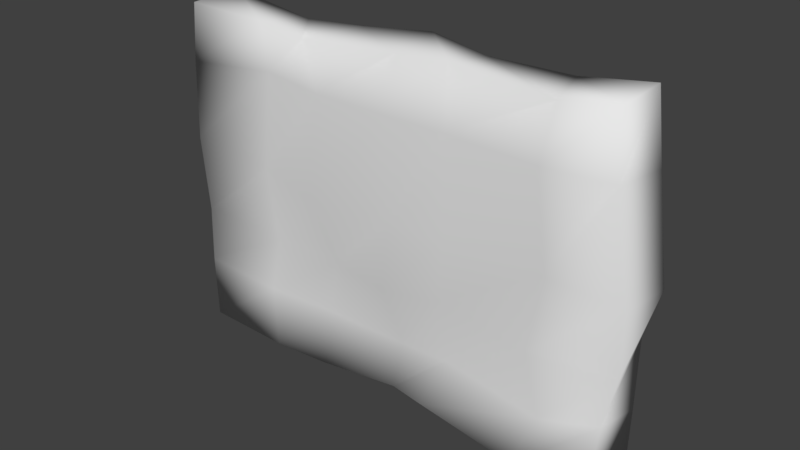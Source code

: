 # Source: BuildWall.blend  (saved by Blender 2.79.0; exported with 4.5.12 LTS)
import bpy
from mathutils import Matrix  # noqa: F401  (used for matrix-valued properties, if any)

bpy.ops.wm.read_factory_settings(use_empty=True)
scene = bpy.context.scene
scene.name = 'Scene'

# ---- collections
col_collection_1 = bpy.data.collections.new('Collection 1'); scene.collection.children.link(col_collection_1)

# ---- world
world_world = bpy.data.worlds.new('World'); scene.world = world_world
world_world.color = (0.05088, 0.05088, 0.05088)
world_world.use_sun_shadow = False
world_world.sun_shadow_jitter_overblur = 0.0
world_world.cycles.sampling_method = 'MANUAL'

# ---- meshes
me_cube_002 = bpy.data.meshes.new('Cube.002')
me_cube_002.from_pydata([(-2.356, -0.2455, 3.552), (-2.34, -0.2683, 0.1103), (-2.274, 0.2358, 3.601), (-2.493, 0.3495, 0.1497), (2.265, -0.2377, 3.632), (2.266, -0.2539, 0.03681), (2.295, 0.2502, 3.677), (2.365, 0.2493, 0.1331), (-1.329, 0.2434, 3.472), (-1.367, 0.2511, 0.1484), (-1.312, -0.3702, 3.59), (-1.35, -0.3413, 0.1545), (0.1076, 0.2479, 0.1382), (0.1372, -0.2502, 3.566), (0.0756, 0.3414, 3.605), (0.1258, -0.2592, 0.2457), (1.645, 0.2332, 0.2076), (1.72, -0.2517, 3.546), (1.533, 0.3358, 3.534), (1.539, -0.3553, 0.1179), (0.7151, 0.256, 3.546), (0.4941, -0.333, 0.2601), (0.6255, 0.3333, 0.08116), (0.7013, -0.2492, 3.626), (-0.6282, 0.2296, 3.541), (-0.7947, -0.2493, 0.1125), (-0.7765, 0.3295, 0.1243), (-0.9165, -0.2542, 3.48), (-2.408, -0.2488, 2.952), (-2.296, 0.2427, 3.02), (2.385, 0.247, 2.998), (2.298, -0.2588, 3.016), (-1.28, -0.3362, 3.118), (-1.243, 0.3461, 2.943), (0.09636, -0.3453, 3.048), (0.1372, 0.2551, 2.97), (1.649, -0.3437, 3.019), (1.515, 0.2453, 3.037), (0.6354, 0.3179, 3.046), (0.6459, -0.2475, 3.0), (-0.65, 0.2618, 2.91), (-0.7807, -0.2479, 3.0), (-2.312, -0.3532, 2.196), (-2.235, 0.2588, 2.045), (2.53, 0.2378, 1.993), (2.461, -0.2495, 1.996), (-1.482, -0.2406, 2.073), (-1.452, 0.2422, 1.977), (0.1123, -0.3034, 2.027), (0.2621, 0.2462, 2.017), (1.717, -0.2602, 2.031), (1.608, 0.3365, 1.951), (0.7375, 0.2366, 2.168), (0.7872, -0.4187, 2.086), (-0.7786, 0.3588, 2.079), (-0.7951, -0.3609, 1.962), (-2.379, -0.2507, 0.7518), (-2.496, 0.3354, 0.7381), (2.378, 0.2479, 0.7528), (2.35, -0.2548, 0.8385), (-1.369, -0.3571, 0.8075), (-1.225, 0.2549, 0.6228), (0.236, -0.2474, 0.7738), (0.1872, 0.2486, 0.8678), (1.794, -0.3507, 0.7148), (1.534, 0.341, 0.7679), (0.6572, 0.2519, 0.7646), (0.7212, -0.2352, 0.7793), (-0.7472, 0.3409, 0.6996), (-0.6751, -0.2337, 0.7568), (-2.293, 0.3425, 1.426), (2.389, 0.2344, 1.492), (2.465, -0.2431, 1.358), (-1.344, -0.2563, 1.349), (-1.438, 0.245, 1.316), (0.09755, -0.3921, 1.369), (-0.007753, 0.2482, 1.368), (1.564, -0.2388, 1.236), (1.537, 0.2391, 1.345), (0.6664, 0.3429, 1.332), (0.6842, -0.3207, 1.42), (-0.7709, 0.329, 1.353), (-0.578, -0.2381, 1.324), (-2.362, -0.2463, 1.36)], [], [(56, 57, 3, 1), (65, 58, 7, 16), (58, 59, 5, 7), (60, 56, 1, 11), (18, 17, 4, 6), (9, 11, 1, 3), (26, 25, 11, 9), (2, 0, 10, 8), (69, 60, 11, 25), (57, 61, 9, 3), (67, 62, 15, 21), (22, 21, 15, 12), (24, 27, 13, 14), (68, 63, 12, 26), (7, 5, 19, 16), (59, 64, 19, 5), (20, 23, 17, 18), (66, 65, 16, 22), (63, 66, 22, 12), (14, 13, 23, 20), (16, 19, 21, 22), (64, 67, 21, 19), (61, 68, 26, 9), (8, 10, 27, 24), (62, 69, 25, 15), (12, 15, 25, 26), (13, 27, 41, 34), (8, 24, 40, 33), (17, 23, 39, 36), (14, 20, 38, 35), (20, 18, 37, 38), (4, 17, 36, 31), (24, 14, 35, 40), (23, 13, 34, 39), (2, 8, 33, 29), (27, 10, 32, 41), (10, 0, 28, 32), (6, 4, 31, 30), (18, 6, 30, 37), (0, 2, 29, 28), (34, 41, 55, 48), (33, 40, 54, 47), (36, 39, 53, 50), (35, 38, 52, 49), (38, 37, 51, 52), (31, 36, 50, 45), (40, 35, 49, 54), (39, 34, 48, 53), (29, 33, 47, 43), (41, 32, 46, 55), (32, 28, 42, 46), (30, 31, 45, 44), (37, 30, 44, 51), (28, 29, 43, 42), (75, 82, 69, 62), (74, 81, 68, 61), (77, 80, 67, 64), (76, 79, 66, 63), (79, 78, 65, 66), (72, 77, 64, 59), (81, 76, 63, 68), (80, 75, 62, 67), (70, 74, 61, 57), (82, 73, 60, 69), (73, 83, 56, 60), (71, 72, 59, 58), (78, 71, 58, 65), (83, 70, 57, 56), (42, 43, 70, 83), (51, 44, 71, 78), (44, 45, 72, 71), (46, 42, 83, 73), (55, 46, 73, 82), (43, 47, 74, 70), (53, 48, 75, 80), (54, 49, 76, 81), (45, 50, 77, 72), (52, 51, 78, 79), (49, 52, 79, 76), (50, 53, 80, 77), (47, 54, 81, 74), (48, 55, 82, 75)])
me_cube_002.polygons.foreach_set('use_smooth', [True] * 82)
_uv = me_cube_002.uv_layers.new(name='UVMap')
_uv.uv.foreach_set('vector', [0.7056, 0.0808, 0.6327, 0.07226, 0.6378, 0.0001162, 0.7161, 0.002511, 0.5009, 0.4187, 0.6058, 0.42, 0.607, 0.4955, 0.5146, 0.4912, 0.783, 0.08924, 0.721, 0.09915, 0.721, 0.0001162, 0.7838, 0.01308, 0.1387, 0.6456, 0.01518, 0.6388, 0.02062, 0.5601, 0.1405, 0.5673, 0.5042, 0.07488, 0.5242, 0.001079, 0.5924, 0.0001162, 0.5993, 0.06037, 0.1409, 0.4935, 0.1405, 0.5673, 0.02062, 0.5601, 0.0001162, 0.4866, 0.2136, 0.4923, 0.2081, 0.5609, 0.1405, 0.5673, 0.1409, 0.4935, 0.03053, 0.06821, 0.02336, 0.008415, 0.1523, 0.0001163, 0.15, 0.07848, 0.2248, 0.6393, 0.1387, 0.6456, 0.1405, 0.5673, 0.2081, 0.5609, 0.002077, 0.4162, 0.1586, 0.4335, 0.1409, 0.4935, 0.0001162, 0.4866, 0.4007, 0.6447, 0.3396, 0.6411, 0.3286, 0.5707, 0.3759, 0.5784, 0.3919, 0.4975, 0.3759, 0.5784, 0.3286, 0.5707, 0.3262, 0.5003, 0.2398, 0.0726, 0.2008, 0.01536, 0.3287, 0.006494, 0.3241, 0.07388, 0.2188, 0.4243, 0.3357, 0.4055, 0.3262, 0.5003, 0.2136, 0.4923, 0.607, 0.4955, 0.5933, 0.5579, 0.5035, 0.5672, 0.5146, 0.4912, 0.6007, 0.6574, 0.5325, 0.6395, 0.5035, 0.5672, 0.5933, 0.5579, 0.4, 0.07061, 0.3969, 0.006215, 0.5242, 0.001079, 0.5042, 0.07488, 0.3932, 0.4178, 0.5009, 0.4187, 0.5146, 0.4912, 0.3919, 0.4975, 0.3357, 0.4055, 0.3932, 0.4178, 0.3919, 0.4975, 0.3262, 0.5003, 0.3241, 0.07388, 0.3287, 0.006494, 0.3969, 0.006215, 0.4, 0.07061, 0.5146, 0.4912, 0.5035, 0.5672, 0.3759, 0.5784, 0.3919, 0.4975, 0.5325, 0.6395, 0.4007, 0.6447, 0.3759, 0.5784, 0.5035, 0.5672, 0.1586, 0.4335, 0.2188, 0.4243, 0.2136, 0.4923, 0.1409, 0.4935, 0.15, 0.07848, 0.1523, 0.0001163, 0.2008, 0.01536, 0.2398, 0.0726, 0.3396, 0.6411, 0.2248, 0.6393, 0.2081, 0.5609, 0.3286, 0.5707, 0.3262, 0.5003, 0.3286, 0.5707, 0.2081, 0.5609, 0.2136, 0.4923, 0.3214, 0.9868, 0.1931, 0.9756, 0.2097, 0.917, 0.3169, 0.9229, 0.15, 0.07848, 0.2398, 0.0726, 0.2345, 0.1513, 0.1603, 0.1466, 0.515, 0.9878, 0.3901, 0.9954, 0.3844, 0.919, 0.5071, 0.9225, 0.3241, 0.07388, 0.4, 0.07061, 0.3914, 0.1352, 0.3297, 0.1465, 0.4, 0.07061, 0.5042, 0.07488, 0.501, 0.1368, 0.3914, 0.1352, 0.5815, 0.9999, 0.515, 0.9878, 0.5071, 0.9225, 0.5872, 0.9244, 0.2398, 0.0726, 0.3241, 0.07388, 0.3297, 0.1465, 0.2345, 0.1513, 0.3901, 0.9954, 0.3214, 0.9868, 0.3169, 0.9229, 0.3844, 0.919, 0.03053, 0.06821, 0.15, 0.07848, 0.1603, 0.1466, 0.0301, 0.1377, 0.1931, 0.9756, 0.1431, 0.9891, 0.1477, 0.9315, 0.2097, 0.917, 0.1431, 0.9891, 0.01511, 0.9823, 0.01004, 0.9092, 0.1477, 0.9315, 0.7766, 0.4528, 0.7167, 0.4455, 0.7164, 0.3697, 0.7794, 0.3686, 0.5042, 0.07488, 0.5993, 0.06037, 0.6083, 0.1438, 0.501, 0.1368, 0.6856, 0.4258, 0.6253, 0.4283, 0.6291, 0.357, 0.6914, 0.352, 0.3169, 0.9229, 0.2097, 0.917, 0.2097, 0.789, 0.3213, 0.7983, 0.1603, 0.1466, 0.2345, 0.1513, 0.2166, 0.254, 0.1327, 0.2661, 0.5071, 0.9225, 0.3844, 0.919, 0.405, 0.8068, 0.5197, 0.8018, 0.3297, 0.1465, 0.3914, 0.1352, 0.4039, 0.2441, 0.3453, 0.2629, 0.3914, 0.1352, 0.501, 0.1368, 0.5112, 0.2718, 0.4039, 0.2441, 0.5872, 0.9244, 0.5071, 0.9225, 0.5197, 0.8018, 0.6109, 0.7999, 0.2345, 0.1513, 0.3297, 0.1465, 0.3453, 0.2629, 0.2166, 0.254, 0.3844, 0.919, 0.3169, 0.9229, 0.3213, 0.7983, 0.405, 0.8068, 0.0301, 0.1377, 0.1603, 0.1466, 0.1327, 0.2661, 0.03708, 0.2562, 0.2097, 0.917, 0.1477, 0.9315, 0.1243, 0.8022, 0.2097, 0.789, 0.1477, 0.9315, 0.01004, 0.9092, 0.02122, 0.8161, 0.1243, 0.8022, 0.7794, 0.3686, 0.7164, 0.3697, 0.7233, 0.2429, 0.7838, 0.244, 0.501, 0.1368, 0.6083, 0.1438, 0.6251, 0.2675, 0.5112, 0.2718, 0.6914, 0.352, 0.6291, 0.357, 0.6313, 0.2369, 0.7063, 0.2586, 0.3218, 0.7171, 0.237, 0.7095, 0.2248, 0.6393, 0.3396, 0.6411, 0.1336, 0.3474, 0.2167, 0.3437, 0.2188, 0.4243, 0.1586, 0.4335, 0.503, 0.7038, 0.3937, 0.7246, 0.4007, 0.6447, 0.5325, 0.6395, 0.3118, 0.343, 0.3956, 0.3476, 0.3932, 0.4178, 0.3357, 0.4055, 0.3956, 0.3476, 0.5029, 0.3469, 0.5009, 0.4187, 0.3932, 0.4178, 0.6133, 0.7215, 0.503, 0.7038, 0.5325, 0.6395, 0.6007, 0.6574, 0.2167, 0.3437, 0.3118, 0.343, 0.3357, 0.4055, 0.2188, 0.4243, 0.3937, 0.7246, 0.3218, 0.7171, 0.3396, 0.6411, 0.4007, 0.6447, 0.02815, 0.3324, 0.1336, 0.3474, 0.1586, 0.4335, 0.002077, 0.4162, 0.237, 0.7095, 0.1424, 0.7128, 0.1387, 0.6456, 0.2248, 0.6393, 0.1424, 0.7128, 0.01733, 0.7134, 0.01518, 0.6388, 0.1387, 0.6456, 0.7825, 0.1801, 0.7228, 0.1645, 0.721, 0.09915, 0.783, 0.08924, 0.5029, 0.3469, 0.6074, 0.329, 0.6058, 0.42, 0.5009, 0.4187, 0.6985, 0.1553, 0.6254, 0.16, 0.6327, 0.07226, 0.7056, 0.0808, 0.7063, 0.2586, 0.6313, 0.2369, 0.6254, 0.16, 0.6985, 0.1553, 0.5112, 0.2718, 0.6251, 0.2675, 0.6074, 0.329, 0.5029, 0.3469, 0.7838, 0.244, 0.7233, 0.2429, 0.7228, 0.1645, 0.7825, 0.1801, 0.1243, 0.8022, 0.02122, 0.8161, 0.01733, 0.7134, 0.1424, 0.7128, 0.2097, 0.789, 0.1243, 0.8022, 0.1424, 0.7128, 0.237, 0.7095, 0.03708, 0.2562, 0.1327, 0.2661, 0.1336, 0.3474, 0.02815, 0.3324, 0.405, 0.8068, 0.3213, 0.7983, 0.3218, 0.7171, 0.3937, 0.7246, 0.2166, 0.254, 0.3453, 0.2629, 0.3118, 0.343, 0.2167, 0.3437, 0.6109, 0.7999, 0.5197, 0.8018, 0.503, 0.7038, 0.6133, 0.7215, 0.4039, 0.2441, 0.5112, 0.2718, 0.5029, 0.3469, 0.3956, 0.3476, 0.3453, 0.2629, 0.4039, 0.2441, 0.3956, 0.3476, 0.3118, 0.343, 0.5197, 0.8018, 0.405, 0.8068, 0.3937, 0.7246, 0.503, 0.7038, 0.1327, 0.2661, 0.2166, 0.254, 0.2167, 0.3437, 0.1336, 0.3474, 0.3213, 0.7983, 0.2097, 0.789, 0.237, 0.7095, 0.3218, 0.7171])
me_cube_002.use_remesh_preserve_volume = False
me_cube_002.use_remesh_preserve_attributes = False
me_cube_002.use_mirror_vertex_groups = False
me_cube_002.update()

# ---- objects
ob_cube_001 = bpy.data.objects.new('Cube.001', me_cube_002)

# ---- transforms, parenting, visibility, modifiers, constraints
ob_cube_001.location = (0.0, 0.0, 0.0)
ob_cube_001.lineart.crease_threshold = 0.0

# ---- collection membership
col_collection_1.objects.link(ob_cube_001)

# ---- scene / render settings (as saved in the file)
scene.frame_start = 1; scene.frame_end = 250; scene.frame_set(1)
scene.render.engine = 'CYCLES'
scene.render.resolution_percentage = 50
scene.render.dither_intensity = 0.0
scene.cycles.use_denoising = False
scene.cycles.samples = 128
scene.cycles.sampling_pattern = 'TABULATED_SOBOL'
scene.cycles.use_adaptive_sampling = False
scene.cycles.use_light_tree = False
scene.cycles.blur_glossy = 0.0
scene.cycles.sample_clamp_indirect = 0.0
scene.view_settings.view_transform = 'Standard'
bpy.context.view_layer.update()

# ---- added for rendering (the .blend has no active camera and no usable light): camera, sun
cam_auto = bpy.data.cameras.new('AutoCamera')
cam_auto.lens = 50.0
cam_auto.sensor_width = 36.0
cam_auto.clip_end = 1000.0
ob_auto_camera = bpy.data.objects.new('AutoCamera', cam_auto)
scene.collection.objects.link(ob_auto_camera)
ob_auto_camera.location = (5.80317, -6.97359, 6.48612)
ob_auto_camera.rotation_euler = (1.09748, -7.21219e-08, 0.694738)
scene.camera = ob_auto_camera
light_auto_sun = bpy.data.lights.new('AutoSun', 'SUN')
light_auto_sun.energy = 3.0
light_auto_sun.angle = 0.0523599
ob_auto_sun = bpy.data.objects.new('AutoSun', light_auto_sun)
scene.collection.objects.link(ob_auto_sun)
ob_auto_sun.rotation_euler = (0.872665, 0.174533, 0.523599)
bpy.context.view_layer.update()
